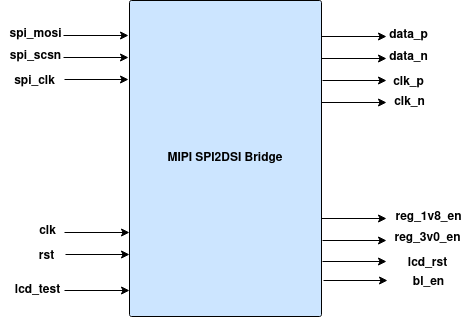

The diagram above was exported from draw.io. Its source (the exported page's mxGraphModel, read from the mxfile embedded in the PNG):
<mxGraphModel dx="1124" dy="601" grid="0" gridSize="10" guides="1" tooltips="1" connect="1" arrows="1" fold="1" page="1" pageScale="1" pageWidth="850" pageHeight="1100" math="0" shadow="0">
  <root>
    <mxCell id="0" />
    <mxCell id="1" parent="0" />
    <mxCell id="wAxmygC_JsxnrT3Ln8_d-13" style="edgeStyle=orthogonalEdgeStyle;rounded=0;orthogonalLoop=1;jettySize=auto;html=1;movable=1;resizable=1;rotatable=1;deletable=1;editable=1;locked=0;connectable=1;entryX=0;entryY=0.75;entryDx=0;entryDy=0;" parent="1" edge="1">
      <mxGeometry relative="1" as="geometry">
        <mxPoint x="324" y="445" as="targetPoint" />
        <mxPoint x="259" y="445" as="sourcePoint" />
      </mxGeometry>
    </mxCell>
    <mxCell id="wAxmygC_JsxnrT3Ln8_d-1" value="&lt;b&gt;MIPI SPI2DSI Bridge&lt;br&gt;&lt;/b&gt;" style="rounded=1;whiteSpace=wrap;html=1;arcSize=1;strokeColor=#000000;fillColor=#CCE5FF;" parent="1" vertex="1">
      <mxGeometry x="324" y="155" width="192" height="316" as="geometry" />
    </mxCell>
    <mxCell id="wAxmygC_JsxnrT3Ln8_d-14" style="edgeStyle=orthogonalEdgeStyle;rounded=0;orthogonalLoop=1;jettySize=auto;html=1;movable=1;resizable=1;rotatable=1;deletable=1;editable=1;locked=0;connectable=1;entryX=0;entryY=0.75;entryDx=0;entryDy=0;" parent="1" edge="1">
      <mxGeometry relative="1" as="geometry">
        <mxPoint x="324" y="409" as="targetPoint" />
        <mxPoint x="260" y="409" as="sourcePoint" />
      </mxGeometry>
    </mxCell>
    <mxCell id="wAxmygC_JsxnrT3Ln8_d-15" value="rst" style="text;html=1;align=center;verticalAlign=middle;resizable=0;points=[];autosize=1;strokeColor=none;fillColor=none;fontStyle=1" parent="1" vertex="1">
      <mxGeometry x="224" y="398" width="33" height="26" as="geometry" />
    </mxCell>
    <mxCell id="wAxmygC_JsxnrT3Ln8_d-16" value="lcd_test" style="text;html=1;align=center;verticalAlign=middle;resizable=0;points=[];autosize=1;strokeColor=none;fillColor=none;fontStyle=1" parent="1" vertex="1">
      <mxGeometry x="200" y="432" width="63" height="26" as="geometry" />
    </mxCell>
    <mxCell id="wAxmygC_JsxnrT3Ln8_d-20" style="edgeStyle=orthogonalEdgeStyle;rounded=0;orthogonalLoop=1;jettySize=auto;html=1;movable=1;resizable=1;rotatable=1;deletable=1;editable=1;locked=0;connectable=1;entryX=0;entryY=0.75;entryDx=0;entryDy=0;" parent="1" edge="1">
      <mxGeometry relative="1" as="geometry">
        <mxPoint x="324" y="387" as="targetPoint" />
        <mxPoint x="259" y="387" as="sourcePoint" />
      </mxGeometry>
    </mxCell>
    <mxCell id="wAxmygC_JsxnrT3Ln8_d-21" value="clk" style="text;html=1;align=center;verticalAlign=middle;resizable=0;points=[];autosize=1;strokeColor=none;fillColor=none;fontStyle=1" parent="1" vertex="1">
      <mxGeometry x="224" y="373" width="35" height="26" as="geometry" />
    </mxCell>
    <mxCell id="5sANSNGdRqa_vj-dIylb-8" style="edgeStyle=orthogonalEdgeStyle;rounded=0;orthogonalLoop=1;jettySize=auto;html=1;movable=1;resizable=1;rotatable=1;deletable=1;editable=1;locked=0;connectable=1;entryX=0;entryY=0.75;entryDx=0;entryDy=0;" edge="1" parent="1">
      <mxGeometry relative="1" as="geometry">
        <mxPoint x="323" y="190" as="targetPoint" />
        <mxPoint x="258" y="190" as="sourcePoint" />
      </mxGeometry>
    </mxCell>
    <mxCell id="5sANSNGdRqa_vj-dIylb-9" style="edgeStyle=orthogonalEdgeStyle;rounded=0;orthogonalLoop=1;jettySize=auto;html=1;movable=1;resizable=1;rotatable=1;deletable=1;editable=1;locked=0;connectable=1;entryX=0;entryY=0.75;entryDx=0;entryDy=0;" edge="1" parent="1">
      <mxGeometry relative="1" as="geometry">
        <mxPoint x="323" y="234" as="targetPoint" />
        <mxPoint x="259" y="234" as="sourcePoint" />
      </mxGeometry>
    </mxCell>
    <mxCell id="5sANSNGdRqa_vj-dIylb-10" value="spi_clk" style="text;html=1;align=center;verticalAlign=middle;resizable=0;points=[];autosize=1;strokeColor=none;fillColor=none;fontStyle=1" vertex="1" parent="1">
      <mxGeometry x="199" y="223" width="59" height="26" as="geometry" />
    </mxCell>
    <mxCell id="5sANSNGdRqa_vj-dIylb-11" value="spi_mosi" style="text;html=1;align=center;verticalAlign=middle;resizable=0;points=[];autosize=1;strokeColor=none;fillColor=none;fontStyle=1" vertex="1" parent="1">
      <mxGeometry x="195" y="176" width="70" height="26" as="geometry" />
    </mxCell>
    <mxCell id="5sANSNGdRqa_vj-dIylb-12" style="edgeStyle=orthogonalEdgeStyle;rounded=0;orthogonalLoop=1;jettySize=auto;html=1;movable=1;resizable=1;rotatable=1;deletable=1;editable=1;locked=0;connectable=1;entryX=0;entryY=0.75;entryDx=0;entryDy=0;" edge="1" parent="1">
      <mxGeometry relative="1" as="geometry">
        <mxPoint x="323" y="212" as="targetPoint" />
        <mxPoint x="258" y="212" as="sourcePoint" />
      </mxGeometry>
    </mxCell>
    <mxCell id="5sANSNGdRqa_vj-dIylb-13" value="spi_scsn" style="text;html=1;align=center;verticalAlign=middle;resizable=0;points=[];autosize=1;strokeColor=none;fillColor=none;fontStyle=1" vertex="1" parent="1">
      <mxGeometry x="195" y="198" width="69" height="26" as="geometry" />
    </mxCell>
    <mxCell id="5sANSNGdRqa_vj-dIylb-30" style="edgeStyle=orthogonalEdgeStyle;rounded=0;orthogonalLoop=1;jettySize=auto;html=1;movable=1;resizable=1;rotatable=1;deletable=1;editable=1;locked=0;connectable=1;entryX=0;entryY=0.75;entryDx=0;entryDy=0;" edge="1" parent="1">
      <mxGeometry relative="1" as="geometry">
        <mxPoint x="581" y="257" as="targetPoint" />
        <mxPoint x="516" y="257" as="sourcePoint" />
      </mxGeometry>
    </mxCell>
    <mxCell id="5sANSNGdRqa_vj-dIylb-31" style="edgeStyle=orthogonalEdgeStyle;rounded=0;orthogonalLoop=1;jettySize=auto;html=1;movable=1;resizable=1;rotatable=1;deletable=1;editable=1;locked=0;connectable=1;entryX=0;entryY=0.75;entryDx=0;entryDy=0;" edge="1" parent="1">
      <mxGeometry relative="1" as="geometry">
        <mxPoint x="581" y="395" as="targetPoint" />
        <mxPoint x="517" y="395" as="sourcePoint" />
      </mxGeometry>
    </mxCell>
    <mxCell id="5sANSNGdRqa_vj-dIylb-32" value="reg_3v0_en" style="text;html=1;align=center;verticalAlign=middle;resizable=0;points=[];autosize=1;strokeColor=none;fillColor=none;fontStyle=1" vertex="1" parent="1">
      <mxGeometry x="580" y="380" width="84" height="26" as="geometry" />
    </mxCell>
    <mxCell id="5sANSNGdRqa_vj-dIylb-33" value="clk_n" style="text;html=1;align=center;verticalAlign=middle;resizable=0;points=[];autosize=1;strokeColor=none;fillColor=none;fontStyle=1" vertex="1" parent="1">
      <mxGeometry x="579" y="244" width="49" height="26" as="geometry" />
    </mxCell>
    <mxCell id="5sANSNGdRqa_vj-dIylb-34" style="edgeStyle=orthogonalEdgeStyle;rounded=0;orthogonalLoop=1;jettySize=auto;html=1;movable=1;resizable=1;rotatable=1;deletable=1;editable=1;locked=0;connectable=1;entryX=0;entryY=0.75;entryDx=0;entryDy=0;" edge="1" parent="1">
      <mxGeometry relative="1" as="geometry">
        <mxPoint x="581" y="373" as="targetPoint" />
        <mxPoint x="516" y="373" as="sourcePoint" />
      </mxGeometry>
    </mxCell>
    <mxCell id="5sANSNGdRqa_vj-dIylb-35" value="reg_1v8_en" style="text;html=1;align=center;verticalAlign=middle;resizable=0;points=[];autosize=1;strokeColor=none;fillColor=none;fontStyle=1" vertex="1" parent="1">
      <mxGeometry x="581" y="359" width="84" height="26" as="geometry" />
    </mxCell>
    <mxCell id="5sANSNGdRqa_vj-dIylb-36" style="edgeStyle=orthogonalEdgeStyle;rounded=0;orthogonalLoop=1;jettySize=auto;html=1;movable=1;resizable=1;rotatable=1;deletable=1;editable=1;locked=0;connectable=1;entryX=0;entryY=0.75;entryDx=0;entryDy=0;" edge="1" parent="1">
      <mxGeometry relative="1" as="geometry">
        <mxPoint x="581" y="191" as="targetPoint" />
        <mxPoint x="516" y="191" as="sourcePoint" />
      </mxGeometry>
    </mxCell>
    <mxCell id="5sANSNGdRqa_vj-dIylb-37" style="edgeStyle=orthogonalEdgeStyle;rounded=0;orthogonalLoop=1;jettySize=auto;html=1;movable=1;resizable=1;rotatable=1;deletable=1;editable=1;locked=0;connectable=1;entryX=0;entryY=0.75;entryDx=0;entryDy=0;" edge="1" parent="1">
      <mxGeometry relative="1" as="geometry">
        <mxPoint x="581" y="235" as="targetPoint" />
        <mxPoint x="517" y="235" as="sourcePoint" />
      </mxGeometry>
    </mxCell>
    <mxCell id="5sANSNGdRqa_vj-dIylb-38" value="clk_p" style="text;html=1;align=center;verticalAlign=middle;resizable=0;points=[];autosize=1;strokeColor=none;fillColor=none;fontStyle=1" vertex="1" parent="1">
      <mxGeometry x="578" y="224" width="49" height="26" as="geometry" />
    </mxCell>
    <mxCell id="5sANSNGdRqa_vj-dIylb-39" value="data_p" style="text;html=1;align=center;verticalAlign=middle;resizable=0;points=[];autosize=1;strokeColor=none;fillColor=none;fontStyle=1" vertex="1" parent="1">
      <mxGeometry x="575" y="177" width="57" height="26" as="geometry" />
    </mxCell>
    <mxCell id="5sANSNGdRqa_vj-dIylb-40" style="edgeStyle=orthogonalEdgeStyle;rounded=0;orthogonalLoop=1;jettySize=auto;html=1;movable=1;resizable=1;rotatable=1;deletable=1;editable=1;locked=0;connectable=1;entryX=0;entryY=0.75;entryDx=0;entryDy=0;" edge="1" parent="1">
      <mxGeometry relative="1" as="geometry">
        <mxPoint x="581" y="213" as="targetPoint" />
        <mxPoint x="516" y="213" as="sourcePoint" />
      </mxGeometry>
    </mxCell>
    <mxCell id="5sANSNGdRqa_vj-dIylb-41" value="data_n" style="text;html=1;align=center;verticalAlign=middle;resizable=0;points=[];autosize=1;strokeColor=none;fillColor=none;fontStyle=1" vertex="1" parent="1">
      <mxGeometry x="575" y="199" width="57" height="26" as="geometry" />
    </mxCell>
    <mxCell id="5sANSNGdRqa_vj-dIylb-42" style="edgeStyle=orthogonalEdgeStyle;rounded=0;orthogonalLoop=1;jettySize=auto;html=1;movable=1;resizable=1;rotatable=1;deletable=1;editable=1;locked=0;connectable=1;entryX=0;entryY=0.75;entryDx=0;entryDy=0;" edge="1" parent="1">
      <mxGeometry relative="1" as="geometry">
        <mxPoint x="581" y="416" as="targetPoint" />
        <mxPoint x="517" y="416" as="sourcePoint" />
      </mxGeometry>
    </mxCell>
    <mxCell id="5sANSNGdRqa_vj-dIylb-43" value="lcd_rst" style="text;html=1;align=center;verticalAlign=middle;resizable=0;points=[];autosize=1;strokeColor=none;fillColor=none;fontStyle=1" vertex="1" parent="1">
      <mxGeometry x="593" y="405" width="57" height="26" as="geometry" />
    </mxCell>
    <mxCell id="5sANSNGdRqa_vj-dIylb-46" style="edgeStyle=orthogonalEdgeStyle;rounded=0;orthogonalLoop=1;jettySize=auto;html=1;movable=1;resizable=1;rotatable=1;deletable=1;editable=1;locked=0;connectable=1;entryX=0;entryY=0.75;entryDx=0;entryDy=0;" edge="1" parent="1">
      <mxGeometry relative="1" as="geometry">
        <mxPoint x="582" y="435" as="targetPoint" />
        <mxPoint x="518" y="435" as="sourcePoint" />
      </mxGeometry>
    </mxCell>
    <mxCell id="5sANSNGdRqa_vj-dIylb-47" value="bl_en" style="text;html=1;align=center;verticalAlign=middle;resizable=0;points=[];autosize=1;strokeColor=none;fillColor=none;fontStyle=1" vertex="1" parent="1">
      <mxGeometry x="598" y="424" width="49" height="26" as="geometry" />
    </mxCell>
  </root>
</mxGraphModel>